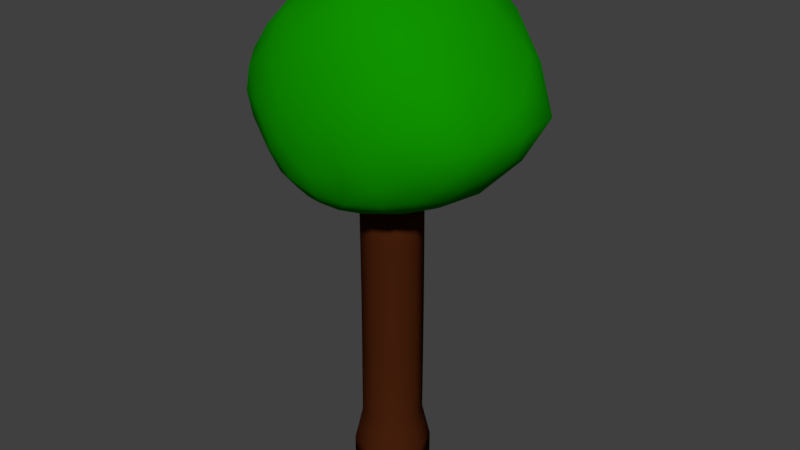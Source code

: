 # Source: tree.blend  (saved by Blender 2.79.0; exported with 4.5.12 LTS)
import bpy
from mathutils import Matrix  # noqa: F401  (used for matrix-valued properties, if any)

bpy.ops.wm.read_factory_settings(use_empty=True)
scene = bpy.context.scene
scene.name = 'Scene'

# ---- collections
col_collection_1 = bpy.data.collections.new('Collection 1'); scene.collection.children.link(col_collection_1)

# ---- materials (node trees are filled in below, after node groups)
mat_leaves = bpy.data.materials.new('Leaves')
mat_leaves.alpha_threshold = 0.0
mat_leaves.use_transparent_shadow = False
mat_leaves.diffuse_color = (0.005138, 0.2929, 0.0, 1.0)
mat_leaves.roughness = 0.5
mat_leaves.line_color = (0.0, 0.0, 0.0, 1.0)
mat_bark = bpy.data.materials.new('Bark')
mat_bark.alpha_threshold = 0.0
mat_bark.use_transparent_shadow = False
mat_bark.diffuse_color = (0.0613, 0.01409, 0.003781, 1.0)
mat_bark.roughness = 0.5

# ---- material node trees

# ---- world
world_world = bpy.data.worlds.new('World'); scene.world = world_world
world_world.color = (0.05088, 0.05088, 0.05088)
world_world.use_sun_shadow = False
world_world.sun_shadow_jitter_overblur = 0.0
world_world.cycles.sampling_method = 'MANUAL'

# ---- meshes
me_icosphere = bpy.data.meshes.new('Icosphere')
me_icosphere.from_pydata([(0.07263, 2.4, 0.3143), (0.6804, 2.635, 0.3252), (-0.2147, 2.362, 0.236), (-0.2161, 2.345, -0.1123), (0.07212, 2.363, -0.2151), (0.9818, 2.902, 0.3741), (-0.005548, 2.919, 0.9386), (-0.9925, 2.902, 0.3634), (-0.5547, 2.864, -0.8151), (0.5628, 2.854, -0.8191), (0.893, 3.125, 0.6748), (-0.3119, 3.133, 0.9491), (-1.198, 3.084, -0.009212), (-0.3194, 3.065, -1.063), (0.9117, 3.084, -0.6833), (0.3939, 4.047, 0.6437), (-0.4965, 4.04, 0.5913), (-0.7317, 4.121, -0.3759), (0.06888, 4.112, -0.8571), (0.7519, 4.104, -0.2435), (0.2566, 4.395, -0.2293), (0.5095, 4.244, -0.4432), (0.4176, 4.12, -0.748), (-0.1078, 4.418, -0.3475), (-0.2036, 4.258, -0.6704), (-0.5362, 4.131, -0.683), (-0.3127, 4.398, -0.02627), (-0.6041, 4.229, -0.04207), (-0.6893, 4.065, 0.3012), (-0.09048, 4.383, 0.2812), (-0.189, 4.189, 0.5555), (0.04908, 4.036, 0.7287), (0.2389, 4.392, 0.1481), (0.4852, 4.209, 0.3373), (0.7452, 4.073, 0.1597), (1.006, 3.749, -0.3859), (0.9126, 3.513, -0.694), (0.5664, 3.745, -0.8564), (0.002295, 3.763, -1.076), (-0.3122, 3.521, -1.067), (-0.5781, 3.744, -0.8612), (-1.004, 3.744, -0.4), (-1.162, 3.508, -0.02569), (-0.975, 3.722, 0.3417), (-0.5725, 3.718, 0.7842), (-0.3139, 3.519, 0.9197), (0.0002226, 3.687, 0.9), (0.5595, 3.71, 0.7806), (0.8841, 3.519, 0.6481), (0.9786, 3.72, 0.3335), (0.3134, 3.498, -1.074), (0.3108, 3.037, -1.047), (-0.007669, 2.845, -1.044), (-0.9275, 3.489, -0.7054), (-0.8968, 3.066, -0.6638), (-1.009, 2.897, -0.342), (-0.8979, 3.502, 0.6588), (-0.8788, 3.106, 0.664), (-0.5514, 2.936, 0.8187), (0.3132, 3.493, 0.9272), (0.3055, 3.11, 0.9363), (0.5606, 2.933, 0.8165), (1.178, 3.489, -0.02285), (1.172, 3.065, -0.009008), (0.9996, 2.896, -0.3613), (0.4713, 2.58, -0.5787), (0.1686, 2.455, -0.5418), (-0.05835, 2.538, -0.7794), (-0.39, 2.583, -0.6603), (-0.4513, 2.482, -0.32), (-0.7286, 2.595, -0.153), (-0.7328, 2.597, 0.2363), (-0.4541, 2.502, 0.4177), (-0.3864, 2.638, 0.6995), (0.6782, 2.612, -0.275), (0.5491, 2.514, 0.02831), (0.2458, 2.389, 0.05144), (-0.05485, 2.631, 0.7847), (0.1647, 2.533, 0.5812), (0.4692, 2.643, 0.6152), (5.96e-08, 0.1492, -0.2881), (-0.007987, 2.062, -0.2689), (-0.2881, 0.1492, -6.613e-08), (-6.706e-08, 0.1492, 0.2881), (-0.007988, 2.062, 0.2395), (-0.2622, 2.062, -0.01474), (-3.725e-08, 2.666, -5.694e-08), (0.2881, 0.1492, 8.288e-08), (-0.007988, 0.8808, 0.2395), (-0.007987, 0.8808, -0.2689), (-0.2622, 0.8808, -0.01474), (0.2462, 0.8808, -0.01474), (0.2462, 2.062, -0.01474), (-0.07302, 2.373, 0.2961), (0.5705, 2.629, 0.4764), (-0.01901, 2.751, 0.8808), (0.8339, 2.743, 0.3415), (0.5688, 2.59, -0.4223), (-0.2315, 2.338, 0.06933), (-0.8574, 2.734, 0.3087), (-0.07454, 2.347, -0.1846), (-0.4904, 2.702, -0.7414), (0.5194, 2.691, -0.7249), (0.9778, 3.016, 0.5402), (1.111, 3.609, -0.2332), (-0.1523, 3.029, 0.9557), (0.4534, 3.595, 0.8684), (-1.112, 2.995, 0.2049), (-0.7228, 3.614, 0.7411), (-0.4578, 2.954, -0.945), (-1.017, 3.617, -0.5666), (0.7187, 2.982, -0.7648), (0.1527, 3.631, -1.104), (0.4974, 3.888, 0.7134), (-0.5357, 3.895, 0.704), (-0.8524, 3.959, -0.3708), (0.01978, 3.964, -0.9684), (0.8604, 3.959, -0.3235), (0.2217, 4.068, 0.6819), (0.2666, 4.404, -0.03472), (-0.5947, 4.077, 0.4588), (-0.647, 4.155, -0.5368), (0.2454, 4.137, -0.8039), (-0.2202, 2.617, 0.7395), (0.1713, 2.387, 0.1886), (0.5173, 2.76, 0.7421), (0.8355, 2.733, -0.3068), (0.1718, 2.363, -0.07952), (-0.7351, 2.567, 0.04185), (-0.487, 2.762, 0.7656), (-0.2279, 2.541, -0.7193), (-0.8575, 2.73, -0.257), (-0.02199, 2.652, -0.9178), (1.089, 3.604, 0.1838), (1.0, 3.0, -0.5347), (0.1527, 3.581, 0.9241), (0.7151, 3.041, 0.7651), (-0.9807, 3.599, 0.5163), (-0.4495, 3.041, 0.8998), (-0.7379, 3.61, -0.7975), (-1.132, 2.991, -0.2085), (0.4553, 3.607, -0.9665), (-0.1596, 2.969, -1.085), (0.8469, 3.921, 0.2595), (0.01274, 3.87, 0.8282), (-0.8291, 3.921, 0.3033), (-0.5504, 3.969, -0.7932), (0.5095, 3.967, -0.8046), (0.07322, 4.406, 0.2349), (0.7487, 4.11, -0.0452), (-0.205, 4.396, 0.1491), (-0.2357, 4.428, -0.1965), (0.08661, 4.418, -0.2998), (0.3842, 4.331, -0.3422), (0.6478, 4.18, -0.3465), (0.4709, 4.192, -0.6138), (-0.1584, 4.357, -0.5172), (-0.05609, 4.188, -0.7796), (-0.3873, 4.201, -0.6836), (-0.4635, 4.33, -0.03884), (-0.683, 4.184, -0.2194), (-0.6461, 4.147, 0.1383), (-0.1375, 4.305, 0.418), (-0.3496, 4.112, 0.5778), (-0.07279, 4.122, 0.6543), (0.3604, 4.319, 0.2304), (0.4406, 4.139, 0.5147), (0.6351, 4.14, 0.2518), (1.003, 3.642, -0.5516), (0.951, 3.272, -0.7064), (0.7205, 3.634, -0.7848), (-0.1498, 3.654, -1.097), (-0.3199, 3.281, -1.093), (-0.4564, 3.63, -0.961), (-1.094, 3.627, -0.2395), (-1.242, 3.28, -0.01819), (-1.071, 3.623, 0.183), (-0.4567, 3.623, 0.8617), (-0.3177, 3.322, 0.9492), (-0.1528, 3.607, 0.9166), (0.706, 3.629, 0.7293), (0.9229, 3.312, 0.6728), (0.9682, 3.615, 0.5033), (0.3171, 3.269, -1.091), (0.4517, 2.923, -0.9306), (0.1476, 2.94, -1.07), (-0.9519, 3.262, -0.7044), (-0.7014, 2.967, -0.7443), (-0.9874, 2.982, -0.5105), (-0.9234, 3.303, 0.6725), (-0.9659, 2.997, 0.5268), (-0.6984, 3.022, 0.7549), (0.315, 3.31, 0.948), (0.1435, 3.006, 0.9428), (0.4459, 3.018, 0.8865), (1.239, 3.271, -0.01732), (1.084, 2.976, 0.2078), (1.104, 2.972, -0.2132), (0.3247, 2.503, -0.5638), (0.1145, 2.404, -0.3705), (0.06133, 2.488, -0.6781), (-0.4253, 2.54, -0.5035), (-0.3286, 2.392, -0.2123), (-0.5952, 2.534, -0.2356), (-0.6001, 2.541, 0.3382), (-0.3279, 2.414, 0.3205), (-0.4272, 2.573, 0.5741), (0.6267, 2.55, -0.1176), (0.6266, 2.571, 0.1682), (0.3834, 2.445, 0.03857), (0.05902, 2.574, 0.7002), (0.1141, 2.46, 0.4397), (0.3192, 2.584, 0.5964), (0.2542, 0.3047, 1.506e-07), (5.96e-08, 0.3047, -0.2542), (-1.341e-07, 0.3047, 0.2542), (-0.2542, 0.3047, -4.312e-08), (0.1827, 0.8808, 0.1759), (-0.1986, 0.8808, -0.2054), (0.2542, 2.666, 4.737e-08), (5.96e-08, 2.666, -0.2542), (-1.341e-07, 2.666, 0.2542), (-0.2542, 2.666, -1.463e-07), (-0.1986, 2.062, 0.1759), (0.1827, 2.062, -0.2054), (0.3221, -0.006239, 1.517e-08), (5.96e-08, -0.006239, -0.3221), (-1.49e-08, -0.006239, 0.3221), (-0.3221, -0.006239, -8.913e-08), (0.2161, 0.1492, 0.2161), (0.2161, 0.1492, -0.2161), (-0.2161, 0.1492, -0.2161), (-0.2161, 0.1492, 0.2161), (0.1827, 0.8808, -0.2054), (0.1827, 2.062, 0.1759), (-0.1986, 0.8808, 0.1759), (-0.1986, 2.062, -0.2054), (-0.01198, 1.464, 0.2321), (-0.01198, 1.464, -0.2763), (-0.2662, 1.464, -0.02211), (0.2422, 1.464, -0.02211), (-0.004574, 2.332, 0.06732), (0.7407, 2.809, 0.6087), (-0.2764, 2.806, 0.8787), (-0.9586, 2.77, 0.01466), (-0.2881, 2.718, -0.9096), (0.7399, 2.783, -0.5724), (0.2808, 3.818, 0.8246), (-0.7516, 3.856, 0.5724), (-0.7772, 3.911, -0.6365), (0.285, 3.902, -0.9513), (0.9288, 3.883, -0.03148), (-0.002075, 4.45, -0.01329), (-0.1475, 2.469, 0.5341), (0.3661, 2.489, 0.3132), (0.2605, 2.735, 0.8381), (0.8816, 2.71, 0.01177), (0.3679, 2.44, -0.2429), (-0.4824, 2.407, 0.06425), (-0.6972, 2.741, 0.5867), (-0.1501, 2.418, -0.4688), (-0.6923, 2.723, -0.522), (0.2686, 2.632, -0.8594), (1.165, 3.283, 0.4045), (1.208, 3.277, -0.4373), (-0.001449, 3.306, 0.9794), (0.6189, 3.327, 0.8646), (-1.166, 3.283, 0.4039), (-0.6205, 3.328, 0.865), (-0.6267, 3.256, -0.9166), (-1.21, 3.276, -0.4366), (0.6248, 3.255, -0.9167), (-0.001501, 3.3, -1.192), (0.7114, 3.922, 0.5376), (-0.2788, 3.896, 0.7958), (-0.8692, 3.954, -0.03681), (-0.2765, 3.981, -0.9224), (0.7312, 3.991, -0.6036), (0.1465, 4.29, 0.4799), (0.5411, 4.289, -0.05722), (-0.4081, 4.265, 0.3099), (-0.4773, 4.337, -0.3942), (0.1813, 4.316, -0.5966), (0.1906, 0.3047, -0.1906), (0.1906, 0.3047, 0.1906), (-0.1906, 0.3047, 0.1906), (-0.1906, 0.3047, -0.1906), (0.1906, 2.666, -0.1906), (0.1906, 2.666, 0.1906), (-0.1906, 2.666, 0.1906), (-0.1906, 2.666, -0.1906), (0.2416, -0.006239, -0.2416), (0.2416, -0.006239, 0.2416), (-0.2416, -0.006239, 0.2416), (-0.2416, -0.006239, -0.2416), (0.1787, 1.464, -0.2127), (0.1787, 1.464, 0.1685), (-0.2026, 1.464, 0.1685), (-0.2026, 1.464, -0.2127), (2.235e-08, -0.2354, -2.693e-08), (0.3221, -0.2354, 2.522e-08), (5.96e-08, -0.2354, -0.3221), (-1.49e-08, -0.2354, 0.3221), (-0.3221, -0.2354, -7.908e-08), (0.2416, -0.2354, -0.2416), (0.2416, -0.2354, 0.2416), (-0.2416, -0.2354, 0.2416), (-0.2416, -0.2354, -0.2416)], [], [(0, 93, 241, 124), (0, 124, 254, 211), (0, 211, 253, 93), (1, 96, 242, 94), (1, 94, 254, 208), (1, 208, 256, 96), (2, 98, 241, 93), (2, 93, 253, 205), (2, 205, 258, 98), (3, 100, 241, 98), (3, 98, 258, 202), (3, 202, 260, 100), (4, 127, 241, 100), (4, 100, 260, 199), (4, 199, 257, 127), (5, 103, 242, 96), (5, 96, 256, 196), (5, 196, 263, 103), (6, 105, 243, 95), (6, 95, 255, 193), (6, 193, 265, 105), (7, 107, 244, 99), (7, 99, 259, 190), (7, 190, 267, 107), (8, 109, 245, 101), (8, 101, 261, 187), (8, 187, 269, 109), (9, 111, 246, 102), (9, 102, 262, 184), (9, 184, 271, 111), (10, 136, 242, 103), (10, 103, 263, 181), (10, 181, 266, 136), (11, 138, 243, 105), (11, 105, 265, 178), (11, 178, 268, 138), (12, 140, 244, 107), (12, 107, 267, 175), (12, 175, 270, 140), (13, 142, 245, 109), (13, 109, 269, 172), (13, 172, 272, 142), (14, 134, 246, 111), (14, 111, 271, 169), (14, 169, 264, 134), (15, 118, 247, 113), (15, 113, 273, 166), (15, 166, 278, 118), (16, 120, 248, 114), (16, 114, 274, 163), (16, 163, 280, 120), (17, 121, 249, 115), (17, 115, 275, 160), (17, 160, 281, 121), (18, 122, 250, 116), (18, 116, 276, 157), (18, 157, 282, 122), (19, 149, 251, 117), (19, 117, 277, 154), (19, 154, 279, 149), (20, 119, 279, 153), (20, 153, 282, 152), (20, 152, 252, 119), (21, 153, 279, 154), (21, 154, 277, 155), (21, 155, 282, 153), (22, 155, 277, 147), (22, 147, 250, 122), (22, 122, 282, 155), (23, 152, 282, 156), (23, 156, 281, 151), (23, 151, 252, 152), (24, 156, 282, 157), (24, 157, 276, 158), (24, 158, 281, 156), (25, 158, 276, 146), (25, 146, 249, 121), (25, 121, 281, 158), (26, 151, 281, 159), (26, 159, 280, 150), (26, 150, 252, 151), (27, 159, 281, 160), (27, 160, 275, 161), (27, 161, 280, 159), (28, 161, 275, 145), (28, 145, 248, 120), (28, 120, 280, 161), (29, 150, 280, 162), (29, 162, 278, 148), (29, 148, 252, 150), (30, 162, 280, 163), (30, 163, 274, 164), (30, 164, 278, 162), (31, 164, 274, 144), (31, 144, 247, 118), (31, 118, 278, 164), (32, 148, 278, 165), (32, 165, 279, 119), (32, 119, 252, 148), (33, 165, 278, 166), (33, 166, 273, 167), (33, 167, 279, 165), (34, 167, 273, 143), (34, 143, 251, 149), (34, 149, 279, 167), (35, 104, 264, 168), (35, 168, 277, 117), (35, 117, 251, 104), (36, 168, 264, 169), (36, 169, 271, 170), (36, 170, 277, 168), (37, 170, 271, 141), (37, 141, 250, 147), (37, 147, 277, 170), (38, 112, 272, 171), (38, 171, 276, 116), (38, 116, 250, 112), (39, 171, 272, 172), (39, 172, 269, 173), (39, 173, 276, 171), (40, 173, 269, 139), (40, 139, 249, 146), (40, 146, 276, 173), (41, 110, 270, 174), (41, 174, 275, 115), (41, 115, 249, 110), (42, 174, 270, 175), (42, 175, 267, 176), (42, 176, 275, 174), (43, 176, 267, 137), (43, 137, 248, 145), (43, 145, 275, 176), (44, 108, 268, 177), (44, 177, 274, 114), (44, 114, 248, 108), (45, 177, 268, 178), (45, 178, 265, 179), (45, 179, 274, 177), (46, 179, 265, 135), (46, 135, 247, 144), (46, 144, 274, 179), (47, 106, 266, 180), (47, 180, 273, 113), (47, 113, 247, 106), (48, 180, 266, 181), (48, 181, 263, 182), (48, 182, 273, 180), (49, 182, 263, 133), (49, 133, 251, 143), (49, 143, 273, 182), (50, 141, 271, 183), (50, 183, 272, 112), (50, 112, 250, 141), (51, 183, 271, 184), (51, 184, 262, 185), (51, 185, 272, 183), (52, 185, 262, 132), (52, 132, 245, 142), (52, 142, 272, 185), (53, 139, 269, 186), (53, 186, 270, 110), (53, 110, 249, 139), (54, 186, 269, 187), (54, 187, 261, 188), (54, 188, 270, 186), (55, 188, 261, 131), (55, 131, 244, 140), (55, 140, 270, 188), (56, 137, 267, 189), (56, 189, 268, 108), (56, 108, 248, 137), (57, 189, 267, 190), (57, 190, 259, 191), (57, 191, 268, 189), (58, 191, 259, 129), (58, 129, 243, 138), (58, 138, 268, 191), (59, 135, 265, 192), (59, 192, 266, 106), (59, 106, 247, 135), (60, 192, 265, 193), (60, 193, 255, 194), (60, 194, 266, 192), (61, 194, 255, 125), (61, 125, 242, 136), (61, 136, 266, 194), (62, 133, 263, 195), (62, 195, 264, 104), (62, 104, 251, 133), (63, 195, 263, 196), (63, 196, 256, 197), (63, 197, 264, 195), (64, 197, 256, 126), (64, 126, 246, 134), (64, 134, 264, 197), (65, 97, 257, 198), (65, 198, 262, 102), (65, 102, 246, 97), (66, 198, 257, 199), (66, 199, 260, 200), (66, 200, 262, 198), (67, 200, 260, 130), (67, 130, 245, 132), (67, 132, 262, 200), (68, 130, 260, 201), (68, 201, 261, 101), (68, 101, 245, 130), (69, 201, 260, 202), (69, 202, 258, 203), (69, 203, 261, 201), (70, 203, 258, 128), (70, 128, 244, 131), (70, 131, 261, 203), (71, 128, 258, 204), (71, 204, 259, 99), (71, 99, 244, 128), (72, 204, 258, 205), (72, 205, 253, 206), (72, 206, 259, 204), (73, 206, 253, 123), (73, 123, 243, 129), (73, 129, 259, 206), (74, 126, 256, 207), (74, 207, 257, 97), (74, 97, 246, 126), (75, 207, 256, 208), (75, 208, 254, 209), (75, 209, 257, 207), (76, 209, 254, 124), (76, 124, 241, 127), (76, 127, 257, 209), (77, 123, 253, 210), (77, 210, 255, 95), (77, 95, 243, 123), (78, 210, 253, 211), (78, 211, 254, 212), (78, 212, 255, 210), (79, 212, 254, 94), (79, 94, 242, 125), (79, 125, 255, 212), (80, 214, 283, 230), (80, 230, 291, 226), (80, 226, 294, 231), (80, 231, 286, 214), (81, 236, 290, 220), (81, 220, 287, 224), (81, 224, 295, 238), (81, 238, 298, 236), (82, 216, 286, 231), (82, 231, 294, 228), (82, 228, 293, 232), (82, 232, 285, 216), (83, 215, 285, 232), (83, 232, 293, 227), (83, 227, 292, 229), (83, 229, 284, 215), (84, 234, 288, 221), (84, 221, 289, 223), (84, 223, 297, 237), (84, 237, 296, 234), (85, 236, 298, 239), (85, 239, 297, 223), (85, 223, 289, 222), (85, 222, 290, 236), (86, 219, 287, 220), (86, 220, 290, 222), (86, 222, 289, 221), (86, 221, 288, 219), (293, 228, 303, 306), (225, 292, 305, 300), (294, 226, 301, 307), (227, 293, 306, 302), (87, 230, 283, 213), (87, 213, 284, 229), (87, 229, 292, 225), (87, 225, 291, 230), (88, 235, 285, 215), (88, 215, 284, 217), (88, 217, 296, 237), (88, 237, 297, 235), (89, 233, 283, 214), (89, 214, 286, 218), (89, 218, 298, 238), (89, 238, 295, 233), (90, 218, 286, 216), (90, 216, 285, 235), (90, 235, 297, 239), (90, 239, 298, 218), (91, 217, 284, 213), (91, 213, 283, 233), (91, 233, 295, 240), (91, 240, 296, 217), (92, 240, 295, 224), (92, 224, 287, 219), (92, 219, 288, 234), (92, 234, 296, 240), (299, 301, 304, 300), (299, 300, 305, 302), (299, 302, 306, 303), (299, 303, 307, 301), (292, 227, 302, 305), (226, 291, 304, 301), (291, 225, 300, 304), (228, 294, 307, 303)])
me_icosphere.polygons.foreach_set('use_smooth', [True] * 304)
me_icosphere.polygons.foreach_set('material_index', [0, 0, 0, 0, 0, 0, 0, 0, 0, 0, 0, 0, 0, 0, 0, 0, 0, 0, 0, 0, 0, 0, 0, 0, 0, 0, 0, 0, 0, 0, 0, 0, 0, 0, 0, 0, 0, 0, 0, 0, 0, 0, 0, 0, 0, 0, 0, 0, 0, 0, 0, 0, 0, 0, 0, 0, 0, 0, 0, 0, 0, 0, 0, 0, 0, 0, 0, 0, 0, 0, 0, 0, 0, 0, 0, 0, 0, 0, 0, 0, 0, 0, 0, 0, 0, 0, 0, 0, 0, 0, 0, 0, 0, 0, 0, 0, 0, 0, 0, 0, 0, 0, 0, 0, 0, 0, 0, 0, 0, 0, 0, 0, 0, 0, 0, 0, 0, 0, 0, 0, 0, 0, 0, 0, 0, 0, 0, 0, 0, 0, 0, 0, 0, 0, 0, 0, 0, 0, 0, 0, 0, 0, 0, 0, 0, 0, 0, 0, 0, 0, 0, 0, 0, 0, 0, 0, 0, 0, 0, 0, 0, 0, 0, 0, 0, 0, 0, 0, 0, 0, 0, 0, 0, 0, 0, 0, 0, 0, 0, 0, 0, 0, 0, 0, 0, 0, 0, 0, 0, 0, 0, 0, 0, 0, 0, 0, 0, 0, 0, 0, 0, 0, 0, 0, 0, 0, 0, 0, 0, 0, 0, 0, 0, 0, 0, 0, 0, 0, 0, 0, 0, 0, 0, 0, 0, 0, 0, 0, 0, 0, 0, 0, 0, 0, 0, 0, 0, 0, 0, 0, 1, 1, 1, 1, 1, 1, 1, 1, 1, 1, 1, 1, 1, 1, 1, 1, 1, 1, 1, 1, 1, 1, 1, 1, 1, 1, 1, 1, 1, 1, 1, 1, 1, 1, 1, 1, 1, 1, 1, 1, 1, 1, 1, 1, 1, 1, 1, 1, 1, 1, 1, 1, 1, 1, 1, 1, 1, 1, 1, 1, 1, 1, 1, 1])
me_icosphere.materials.append(mat_leaves)
me_icosphere.materials.append(mat_bark)
me_icosphere.use_remesh_preserve_volume = False
me_icosphere.use_remesh_preserve_attributes = False
me_icosphere.use_mirror_vertex_groups = False
me_icosphere.update()

# ---- objects
ob_icosphere = bpy.data.objects.new('Icosphere', me_icosphere)

# ---- transforms, parenting, visibility, modifiers, constraints
ob_icosphere.location = (0.0, 0.0, 0.0)
ob_icosphere.rotation_euler = (1.571, -0.0, 0.0)
ob_icosphere.scale = (15.52, 15.52, 15.52)
ob_icosphere.lineart.crease_threshold = 0.0

# ---- collection membership
col_collection_1.objects.link(ob_icosphere)

# ---- scene / render settings (as saved in the file)
scene.frame_start = 1; scene.frame_end = 250; scene.frame_set(1)
scene.render.engine = 'BLENDER_EEVEE_NEXT'
scene.render.resolution_percentage = 50
scene.render.fps = 30
scene.render.dither_intensity = 0.0
scene.cycles.use_denoising = False
scene.cycles.samples = 128
scene.cycles.sampling_pattern = 'TABULATED_SOBOL'
scene.cycles.use_adaptive_sampling = False
scene.cycles.use_light_tree = False
scene.cycles.blur_glossy = 0.0
scene.cycles.sample_clamp_indirect = 0.0
scene.view_settings.view_transform = 'Standard'
bpy.context.view_layer.update()

# ---- added for rendering (the .blend has no active camera and no usable light): camera, sun
cam_auto = bpy.data.cameras.new('AutoCamera')
cam_auto.lens = 50.0
cam_auto.sensor_width = 36.0
cam_auto.clip_end = 1444.09
ob_auto_camera = bpy.data.objects.new('AutoCamera', cam_auto)
scene.collection.objects.link(ob_auto_camera)
ob_auto_camera.location = (82.2602, -97.0883, 98.5369)
ob_auto_camera.rotation_euler = (1.09748, -7.21219e-08, 0.694738)
scene.camera = ob_auto_camera
light_auto_sun = bpy.data.lights.new('AutoSun', 'SUN')
light_auto_sun.energy = 3.0
light_auto_sun.angle = 0.0523599
ob_auto_sun = bpy.data.objects.new('AutoSun', light_auto_sun)
scene.collection.objects.link(ob_auto_sun)
ob_auto_sun.rotation_euler = (0.872665, 0.174533, 0.523599)
bpy.context.view_layer.update()
